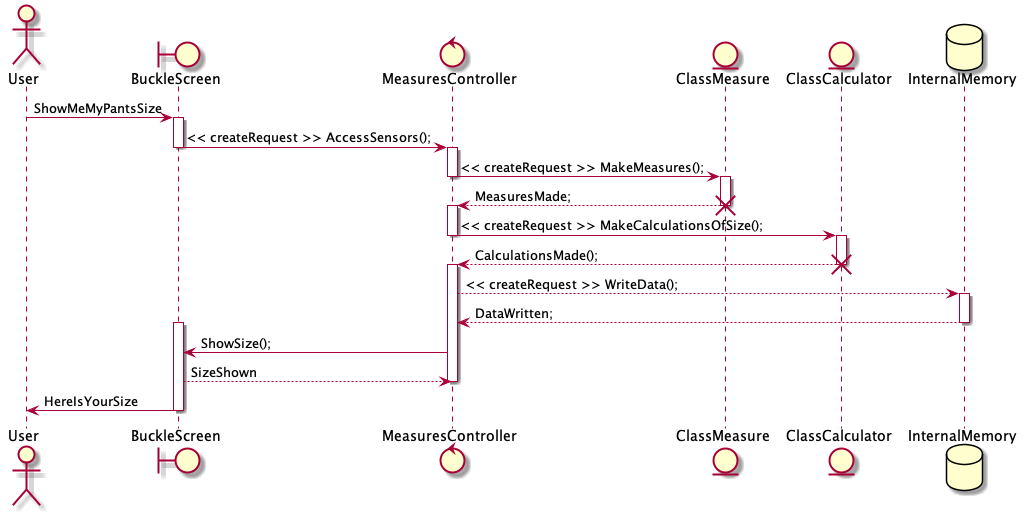

The diagram above was rendered by PlantUML. Its source (embedded in the PNG):
@startuml

actor User
boundary BuckleScreen
control MeasuresController
entity ClassMeasure
entity ClassCalculator
database InternalMemory

User -> BuckleScreen: ShowMeMyPantsSize

activate BuckleScreen
BuckleScreen -> MeasuresController: << createRequest >> AccessSensors();
deactivate BuckleScreen

activate MeasuresController
MeasuresController -> ClassMeasure: << createRequest >> MakeMeasures();
deactivate MeasuresController

activate ClassMeasure
ClassMeasure --> MeasuresController: MeasuresMade;
destroy ClassMeasure

activate MeasuresController
MeasuresController -> ClassCalculator: << createRequest >> MakeCalculationsOfSize();
deactivate MeasuresController
activate ClassCalculator

ClassCalculator --> MeasuresController: CalculationsMade();
destroy ClassCalculator

activate MeasuresController
MeasuresController --> InternalMemory: << createRequest >> WriteData();
activate InternalMemory
InternalMemory --> MeasuresController: DataWritten;
deactivate InternalMemory

activate BuckleScreen
MeasuresController -> BuckleScreen: ShowSize();
BuckleScreen --> MeasuresController: SizeShown
deactivate MeasuresController

BuckleScreen -> User: HereIsYourSize
deactivate BuckleScreen

@enduml